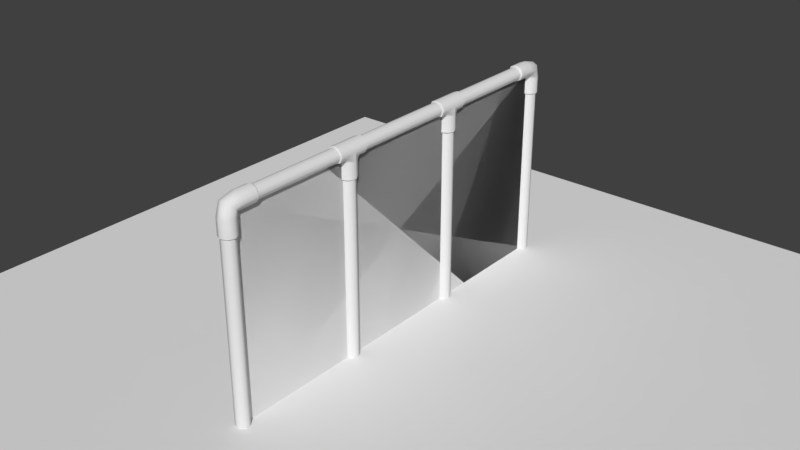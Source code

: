 # Source: Wire_Fence.blend  (saved by Blender 2.78.0; exported with 4.5.12 LTS)
import bpy
from mathutils import Matrix  # noqa: F401  (used for matrix-valued properties, if any)

bpy.ops.wm.read_factory_settings(use_empty=True)
scene = bpy.context.scene
scene.name = 'Scene'

# ---- collections
col_collection_1 = bpy.data.collections.new('Collection 1'); scene.collection.children.link(col_collection_1)

# ---- materials (node trees are filled in below, after node groups)
mat_fence_wire = bpy.data.materials.new('fence_wire')
mat_fence_wire.alpha_threshold = 0.0
mat_fence_wire.use_transparent_shadow = False
mat_fence_wire.roughness = 0.5
mat_wirefence = bpy.data.materials.new('wirefence')
mat_wirefence.alpha_threshold = 0.0
mat_wirefence.use_transparent_shadow = False
mat_wirefence.roughness = 0.5

# ---- material node trees

# ---- world
world_world = bpy.data.worlds.new('World'); scene.world = world_world
world_world.color = (0.05088, 0.05088, 0.05088)
world_world.use_sun_shadow = False
world_world.sun_shadow_jitter_overblur = 0.0
world_world.cycles.sampling_method = 'MANUAL'

# ---- meshes
me_cylinder_014 = bpy.data.meshes.new('Cylinder.014')
me_cylinder_014.from_pydata([(5.86e-07, 4.875, -12.85), (3.729e-07, 2.384e-07, -12.85), (2.664e-07, 4.875, 1.907e-06), (5.328e-08, 2.384e-07, 0.0), (4.795e-07, 0.0, -12.85), (2.664e-07, 4.875, -12.85), (3.729e-07, -4.768e-07, 4.768e-07), (1.598e-07, 4.875, 3.338e-06)], [], [(0, 1, 3, 2), (4, 5, 7, 6)])
me_cylinder_014.polygons.foreach_set('use_smooth', [True] * 2)
_uv = me_cylinder_014.uv_layers.new(name='UVMap')
_uv.uv.foreach_set('vector', [0.01087, 0.6782, 0.01087, 0.01087, 0.6782, 0.01087, 0.6782, 0.6782, 0.01087, 0.6782, 0.01087, 0.01087, 0.6782, 0.01087, 0.6782, 0.6782])
me_cylinder_014.materials.append(mat_fence_wire)
me_cylinder_014.use_remesh_preserve_volume = False
me_cylinder_014.use_remesh_preserve_attributes = False
me_cylinder_014.use_mirror_vertex_groups = False
me_cylinder_014.update()
me_plane_001 = bpy.data.meshes.new('Plane.001')
me_plane_001.from_pydata([(-3.0, -3.0, 0.0), (3.0, -3.0, 0.0), (-3.0, 3.0, 0.0), (3.0, 3.0, 0.0)], [], [(0, 1, 3, 2)])
_uv = me_plane_001.uv_layers.new(name='UVMap')
_uv.uv.foreach_set('vector', [1.0, 0.0, 1.0, 1.0, 0.0, 1.0, 0.0, 0.0])
me_plane_001.use_remesh_preserve_volume = False
me_plane_001.use_remesh_preserve_attributes = False
me_plane_001.use_mirror_vertex_groups = False
me_plane_001.update()
me_cylinder_011 = bpy.data.meshes.new('Cylinder.011')
me_cylinder_011.from_pydata([(1.174e-07, 1.438, 0.4897), (1.171e-07, 1.439, 0.5218), (1.497e-07, 1.812, 0.5218), (1.498e-07, 1.812, 0.4897), (-0.07005, 1.439, 0.3688), (-0.06575, 1.438, 0.3462), (-0.06575, 1.812, 0.3462), (-0.07005, 1.812, 0.3688), (-0.09907, 1.439, -0.0003427), (-0.09299, 1.438, -0.0003427), (-0.09299, 1.812, -0.0003421), (-0.09907, 1.812, -0.0003421), (-0.06575, 1.438, -0.3469), (-0.07005, 1.439, -0.3695), (-0.06575, 1.812, -0.3469), (-0.07005, 1.812, -0.3695), (1.415e-07, 1.438, -0.4904), (1.431e-07, 1.439, -0.5225), (1.739e-07, 1.812, -0.4904), (1.757e-07, 1.812, -0.5225), (0.06575, 1.438, -0.3469), (0.07005, 1.439, -0.3695), (0.06575, 1.812, -0.3469), (0.07005, 1.812, -0.3695), (0.09907, 1.439, -0.0003426), (0.09299, 1.438, -0.0003426), (0.09299, 1.812, -0.000342), (0.09907, 1.812, -0.000342), (0.07005, 1.439, 0.3688), (0.06575, 1.438, 0.3462), (0.06575, 1.812, 0.3462), (0.07005, 1.812, 0.3688), (1.603e-07, 1.528, -1.606), (1.596e-07, 1.526, -1.577), (-0.06448, 1.555, -1.606), (-0.07005, 1.555, -1.577), (-0.09344, 1.625, -1.606), (-0.09907, 1.625, -1.577), (-0.06448, 1.695, -1.606), (-0.07005, 1.695, -1.577), (1.841e-07, 1.722, -1.606), (1.855e-07, 1.724, -1.577), (0.06448, 1.695, -1.606), (0.07005, 1.695, -1.577), (0.09344, 1.625, -1.606), (0.09907, 1.625, -1.577), (0.06448, 1.555, -1.606), (0.07005, 1.555, -1.577), (1.431e-07, 1.526, -0.5864), (-0.07005, 1.555, -0.5864), (-0.09907, 1.625, -0.5864), (-0.07005, 1.695, -0.5864), (1.691e-07, 1.724, -0.5864), (0.07005, 1.695, -0.5864), (0.09907, 1.625, -0.5864), (0.07005, 1.555, -0.5864), (-0.09907, 1.625, -0.0003424), (-0.07005, 1.717, -0.3695), (-0.07005, 1.533, -0.3695), (1.674e-07, 1.717, -0.5225), (1.514e-07, 1.533, -0.5225), (0.07005, 1.717, -0.3695), (0.07005, 1.533, -0.3695), (0.09907, 1.625, -0.0003423), (1.171e-07, 1.439, 0.5218), (1.497e-07, 1.812, 0.5218), (-0.07005, 1.439, 0.3688), (-0.07005, 1.812, 0.3688), (-0.09907, 1.439, -0.0003425), (-0.09907, 1.812, -0.0003424), (-0.07005, 1.439, -0.3695), (-0.07005, 1.812, -0.3695), (1.431e-07, 1.439, -0.5225), (1.757e-07, 1.812, -0.5225), (0.07005, 1.439, -0.3695), (0.07005, 1.812, -0.3695), (0.09907, 1.439, -0.0003424), (0.09907, 1.812, -0.0003423), (0.07005, 1.439, 0.3688), (0.07005, 1.812, 0.3688), (1.596e-07, 1.526, -1.577), (-0.07005, 1.555, -1.577), (-0.09907, 1.625, -1.577), (-0.07005, 1.695, -1.577), (1.855e-07, 1.724, -1.577), (0.07005, 1.695, -1.577), (0.09907, 1.625, -1.577), (0.07005, 1.555, -1.577), (9.313e-10, 0.09089, -1.657), (1.11e-16, 0.1, -1.649), (8.009e-08, 0.3243, -0.4967), (8.044e-08, 0.3159, -0.5169), (0.06427, 0.06427, -1.657), (0.07071, 0.07071, -1.649), (0.06244, 0.3243, -0.3604), (0.07071, 0.3159, -0.3625), (0.09089, -3.725e-09, -1.657), (0.1, -4.371e-09, -1.649), (0.09156, 0.3243, 0.01014), (0.1, 0.3159, 0.01014), (0.06427, -0.06427, -1.657), (0.07071, -0.07071, -1.649), (0.06244, 0.3243, 0.3806), (0.07071, 0.3159, 0.3828), (-6.752e-09, -0.09089, -1.657), (-8.742e-09, -0.1, -1.649), (7.497e-08, 0.3243, 0.5169), (7.17e-08, 0.3159, 0.5371), (-0.06427, -0.06427, -1.657), (-0.07071, -0.07071, -1.649), (-0.06244, 0.3243, 0.3806), (-0.07071, 0.3159, 0.3828), (-0.09089, 9.313e-10, -1.657), (-0.1, 1.192e-09, -1.649), (-0.09156, 0.3243, 0.01014), (-0.1, 0.3159, 0.01014), (-0.06427, 0.06427, -1.657), (-0.07071, 0.07071, -1.649), (-0.06244, 0.3243, -0.3604), (-0.07071, 0.3159, -0.3625), (1.11e-16, 0.1, -0.6503), (6.228e-09, 0.09459, -0.4777), (8.044e-08, 0.1333, -0.5169), (0.07071, 0.1333, -0.3625), (0.07071, 0.07388, -0.3685), (0.07071, 0.07071, -0.6503), (0.1, 0.1333, 0.01013), (0.1, 0.02388, -0.105), (0.1, -4.371e-09, -0.6503), (0.07071, 0.1333, 0.3828), (0.07071, -0.02612, 0.1585), (0.07071, -0.07071, -0.6503), (7.17e-08, 0.1333, 0.5371), (-2.514e-09, -0.04683, 0.2676), (-8.742e-09, -0.1, -0.6503), (-0.07071, 0.1333, 0.3828), (-0.07071, -0.02612, 0.1585), (-0.07071, -0.07071, -0.6503), (-0.1, 0.1333, 0.01013), (-0.1, 0.02388, -0.105), (-0.1, 1.192e-09, -0.6503), (-0.07071, 0.1333, -0.3625), (-0.07071, 0.07388, -0.3685), (-0.07071, 0.07071, -0.6503), (1.11e-16, 0.1, -1.649), (8.044e-08, 0.3159, -0.5169), (0.07071, 0.07071, -1.649), (0.07071, 0.3159, -0.3625), (0.1, -4.371e-09, -1.649), (0.1, 0.3159, 0.01013), (0.07071, -0.07071, -1.649), (0.07071, 0.3159, 0.3828), (-8.742e-09, -0.1, -1.649), (7.17e-08, 0.3159, 0.5371), (-0.07071, -0.07071, -1.649), (-0.07071, 0.3159, 0.3828), (-0.1, 1.192e-09, -1.649), (-0.1, 0.3159, 0.01013), (-0.07071, 0.07071, -1.649), (-0.07071, 0.3159, -0.3625), (2.594e-07, 3.063, 0.4897), (2.592e-07, 3.064, 0.5218), (2.918e-07, 3.437, 0.5218), (2.919e-07, 3.437, 0.4897), (-0.07005, 3.064, 0.3688), (-0.06575, 3.063, 0.3462), (-0.06575, 3.437, 0.3462), (-0.07005, 3.437, 0.3688), (-0.09907, 3.064, -0.0003427), (-0.09299, 3.063, -0.0003427), (-0.09299, 3.437, -0.0003421), (-0.09907, 3.437, -0.0003421), (-0.06575, 3.063, -0.3469), (-0.07005, 3.064, -0.3695), (-0.06575, 3.437, -0.3469), (-0.07005, 3.437, -0.3695), (2.835e-07, 3.063, -0.4904), (2.852e-07, 3.064, -0.5225), (3.16e-07, 3.437, -0.4904), (3.178e-07, 3.437, -0.5225), (0.06575, 3.063, -0.3469), (0.07005, 3.064, -0.3695), (0.06575, 3.437, -0.3469), (0.07005, 3.437, -0.3695), (0.09907, 3.064, -0.0003426), (0.09299, 3.063, -0.0003426), (0.09299, 3.437, -0.000342), (0.09907, 3.437, -0.000342), (0.07005, 3.064, 0.3688), (0.06575, 3.063, 0.3462), (0.06575, 3.437, 0.3462), (0.07005, 3.437, 0.3688), (3.023e-07, 3.153, -1.606), (3.016e-07, 3.151, -1.577), (-0.06448, 3.18, -1.606), (-0.07005, 3.18, -1.577), (-0.09344, 3.25, -1.606), (-0.09907, 3.25, -1.577), (-0.06448, 3.32, -1.606), (-0.07005, 3.32, -1.577), (3.262e-07, 3.347, -1.606), (3.276e-07, 3.349, -1.577), (0.06448, 3.32, -1.606), (0.07005, 3.32, -1.577), (0.09344, 3.25, -1.606), (0.09907, 3.25, -1.577), (0.06448, 3.18, -1.606), (0.07005, 3.18, -1.577), (2.852e-07, 3.151, -0.5864), (-0.07005, 3.18, -0.5864), (-0.09907, 3.25, -0.5864), (-0.07005, 3.32, -0.5864), (3.112e-07, 3.349, -0.5864), (0.07005, 3.32, -0.5864), (0.09907, 3.25, -0.5864), (0.07005, 3.18, -0.5864), (-0.09907, 3.25, -0.0003424), (-0.07005, 3.342, -0.3695), (-0.07005, 3.159, -0.3695), (3.095e-07, 3.342, -0.5225), (2.935e-07, 3.159, -0.5225), (0.07005, 3.342, -0.3695), (0.07005, 3.159, -0.3695), (0.09907, 3.25, -0.0003423), (2.592e-07, 3.064, 0.5218), (2.918e-07, 3.437, 0.5218), (-0.07005, 3.064, 0.3688), (-0.07005, 3.437, 0.3688), (-0.09907, 3.064, -0.0003425), (-0.09907, 3.437, -0.0003424), (-0.07005, 3.064, -0.3695), (-0.07005, 3.437, -0.3695), (2.852e-07, 3.064, -0.5225), (3.178e-07, 3.437, -0.5225), (0.07005, 3.064, -0.3695), (0.07005, 3.437, -0.3695), (0.09907, 3.064, -0.0003424), (0.09907, 3.437, -0.0003423), (0.07005, 3.064, 0.3688), (0.07005, 3.437, 0.3688), (3.016e-07, 3.151, -1.577), (-0.07005, 3.18, -1.577), (-0.09907, 3.25, -1.577), (-0.07005, 3.32, -1.577), (3.276e-07, 3.349, -1.577), (0.07005, 3.32, -1.577), (0.09907, 3.25, -1.577), (0.07005, 3.18, -1.577), (4.448e-07, 4.784, -1.657), (4.448e-07, 4.775, -1.649), (3.26e-07, 4.551, -0.4967), (3.267e-07, 4.559, -0.5169), (-0.06427, 4.811, -1.657), (-0.07071, 4.804, -1.649), (-0.06244, 4.551, -0.3604), (-0.07071, 4.559, -0.3625), (-0.09089, 4.875, -1.657), (-0.1, 4.875, -1.649), (-0.09156, 4.551, 0.01014), (-0.1, 4.559, 0.01014), (-0.06427, 4.939, -1.657), (-0.07071, 4.946, -1.649), (-0.06244, 4.551, 0.3806), (-0.07071, 4.559, 0.3828), (4.684e-07, 4.966, -1.657), (4.71e-07, 4.975, -1.649), (3.143e-07, 4.551, 0.5169), (3.18e-07, 4.559, 0.5372), (0.06427, 4.939, -1.657), (0.07071, 4.946, -1.649), (0.06244, 4.551, 0.3806), (0.07071, 4.559, 0.3828), (0.09089, 4.875, -1.657), (0.1, 4.875, -1.649), (0.09156, 4.551, 0.01014), (0.1, 4.559, 0.01014), (0.06427, 4.811, -1.657), (0.07071, 4.804, -1.649), (0.06244, 4.551, -0.3604), (0.07071, 4.559, -0.3625), (4.282e-07, 4.775, -0.6503), (4.196e-07, 4.781, -0.4777), (3.427e-07, 4.742, -0.5169), (-0.07071, 4.742, -0.3625), (-0.07071, 4.801, -0.3685), (-0.07071, 4.804, -0.6503), (-0.1, 4.742, 0.01014), (-0.1, 4.851, -0.105), (-0.1, 4.875, -0.6503), (-0.07071, 4.742, 0.3828), (-0.07071, 4.901, 0.1585), (-0.07071, 4.946, -0.6503), (3.339e-07, 4.742, 0.5372), (4.284e-07, 4.922, 0.2676), (4.545e-07, 4.975, -0.6503), (0.07071, 4.742, 0.3828), (0.07071, 4.901, 0.1585), (0.07071, 4.946, -0.6503), (0.1, 4.742, 0.01014), (0.1, 4.851, -0.105), (0.1, 4.875, -0.6503), (0.07071, 4.742, -0.3625), (0.07071, 4.801, -0.3685), (0.07071, 4.804, -0.6503), (4.448e-07, 4.775, -1.649), (3.267e-07, 4.559, -0.5169), (-0.07071, 4.804, -1.649), (-0.07071, 4.559, -0.3625), (-0.1, 4.875, -1.649), (-0.1, 4.559, 0.01014), (-0.07071, 4.946, -1.649), (-0.07071, 4.559, 0.3828), (4.71e-07, 4.975, -1.649), (3.18e-07, 4.559, 0.5372), (0.07071, 4.946, -1.649), (0.07071, 4.559, 0.3828), (0.1, 4.875, -1.649), (0.1, 4.559, 0.01014), (0.07071, 4.804, -1.649), (0.07071, 4.559, -0.3625), (7.98e-09, 0.1725, 0.4282), (4.065e-07, 4.731, 0.4282), (-0.05745, 0.1725, 0.3028), (-0.05745, 4.731, 0.3028), (-0.08125, 0.1725, 4.768e-07), (-0.08125, 4.731, 1.907e-06), (-0.05745, 0.1725, -0.3028), (-0.05745, 4.731, -0.3028), (2.929e-08, 0.1725, -0.4282), (4.278e-07, 4.731, -0.4282), (0.05745, 0.1725, -0.3028), (0.05746, 4.731, -0.3028), (0.08125, 0.1725, 4.768e-07), (0.08125, 4.731, 1.907e-06), (0.05745, 0.1725, 0.3028), (0.05746, 4.731, 0.3028), (6.322e-07, 4.794, -12.85), (4.316e-07, 4.794, -0.7507), (-0.05745, 4.818, -12.85), (-0.05745, 4.818, -0.7507), (-0.08125, 4.875, -12.85), (-0.08125, 4.875, -0.7507), (-0.05745, 4.933, -12.85), (-0.05745, 4.933, -0.7507), (6.535e-07, 4.956, -12.85), (4.529e-07, 4.956, -0.7507), (0.05746, 4.933, -12.85), (0.05746, 4.933, -0.7507), (0.08125, 4.875, -12.85), (0.08125, 4.875, -0.7507), (0.05746, 4.818, -12.85), (0.05746, 4.818, -0.7507), (4.901e-07, 3.169, -12.85), (2.77e-07, 3.169, 1.431e-06), (-0.05745, 3.193, -12.85), (-0.05745, 3.193, 1.431e-06), (-0.08125, 3.25, -12.85), (-0.08125, 3.25, 1.431e-06), (-0.05745, 3.308, -12.85), (-0.05745, 3.308, 1.431e-06), (5.114e-07, 3.331, -12.85), (2.983e-07, 3.331, 1.431e-06), (0.05746, 3.308, -12.85), (0.05746, 3.308, 1.431e-06), (0.08125, 3.25, -12.85), (0.08125, 3.25, 1.431e-06), (0.05746, 3.193, -12.85), (0.05746, 3.193, 1.431e-06), (3.481e-07, 1.544, -12.85), (1.35e-07, 1.544, 9.537e-07), (-0.05745, 1.568, -12.85), (-0.05745, 1.568, 4.768e-07), (-0.08125, 1.625, -12.85), (-0.08125, 1.625, 9.537e-07), (-0.05745, 1.683, -12.85), (-0.05745, 1.683, 9.537e-07), (3.694e-07, 1.706, -12.85), (1.563e-07, 1.706, 9.537e-07), (0.05746, 1.683, -12.85), (0.05745, 1.683, 9.537e-07), (0.08125, 1.625, -12.85), (0.08125, 1.625, 9.537e-07), (0.05746, 1.568, -12.85), (0.05745, 1.568, 9.537e-07), (2.06e-07, -0.08125, -12.85), (3.873e-09, -0.08125, -0.6617), (-0.05745, -0.05745, -12.85), (-0.05745, -0.05745, -0.6617), (-0.08125, 3.385e-07, -12.85), (-0.08125, 1.689e-07, -0.6617), (-0.05745, 0.05746, -12.85), (-0.05745, 0.05745, -0.6617), (2.273e-07, 0.08125, -12.85), (2.518e-08, 0.08125, -0.6617), (0.05746, 0.05746, -12.85), (0.05745, 0.05745, -0.6617), (0.08125, 3.198e-07, -12.85), (0.08125, 1.501e-07, -0.6617), (0.05745, -0.05745, -12.85), (0.05745, -0.05745, -0.6617)], [], [(34, 36, 38, 40, 42, 44, 46, 32), (3, 30, 26, 22, 18, 14, 10, 6), (5, 0, 1, 4), (3, 6, 7, 2), (9, 5, 4, 8), (6, 10, 11, 7), (12, 9, 8, 13), (10, 14, 15, 11), (16, 12, 13, 17), (14, 18, 19, 15), (20, 16, 17, 21), (18, 22, 23, 19), (25, 20, 21, 24), (22, 26, 27, 23), (29, 25, 24, 28), (26, 30, 31, 27), (0, 29, 28, 1), (30, 3, 2, 31), (34, 32, 33, 35), (36, 34, 35, 37), (38, 36, 37, 39), (40, 38, 39, 41), (42, 40, 41, 43), (44, 42, 43, 45), (46, 44, 45, 47), (32, 46, 47, 33), (5, 9, 12, 16, 20, 25, 29, 0), (68, 56, 58, 70), (55, 62, 60, 48), (70, 58, 60, 72), (72, 60, 62, 74), (74, 62, 63, 76), (79, 78, 76, 63, 77), (87, 55, 48, 80), (82, 50, 51, 83), (83, 51, 52, 84), (84, 52, 53, 85), (85, 53, 54, 86), (86, 54, 55, 87), (81, 49, 50, 82), (64, 65, 67, 66), (54, 63, 62, 55), (61, 75, 77, 63), (50, 56, 57, 51), (59, 73, 75, 61), (49, 58, 56, 50), (57, 71, 73, 59), (51, 57, 59, 52), (56, 69, 71, 57), (53, 61, 63, 54), (52, 59, 61, 53), (48, 60, 58, 49), (78, 79, 65, 64), (66, 67, 69, 56, 68), (80, 48, 49, 81), (90, 118, 114, 110, 106, 102, 98, 94), (92, 88, 89, 93), (90, 94, 95, 91), (96, 92, 93, 97), (94, 98, 99, 95), (100, 96, 97, 101), (98, 102, 103, 99), (104, 100, 101, 105), (102, 106, 107, 103), (108, 104, 105, 109), (106, 110, 111, 107), (112, 108, 109, 113), (110, 114, 115, 111), (116, 112, 113, 117), (114, 118, 119, 115), (88, 116, 117, 89), (118, 90, 91, 119), (92, 96, 100, 104, 108, 112, 116, 88), (148, 128, 131, 150), (150, 131, 134, 152), (152, 134, 137, 154), (154, 137, 140, 156), (156, 140, 143, 158), (122, 145, 147, 123), (144, 120, 125, 146), (143, 142, 121, 120), (142, 141, 122, 121), (138, 157, 159, 141), (140, 139, 142, 143), (139, 138, 141, 142), (135, 155, 157, 138), (137, 136, 139, 140), (136, 135, 138, 139), (132, 153, 155, 135), (134, 133, 136, 137), (133, 132, 135, 136), (129, 151, 153, 132), (131, 130, 133, 134), (130, 129, 132, 133), (126, 149, 151, 129), (128, 127, 130, 131), (127, 126, 129, 130), (123, 147, 149, 126), (125, 124, 127, 128), (124, 123, 126, 127), (141, 159, 145, 122), (120, 121, 124, 125), (121, 122, 123, 124), (146, 125, 128, 148), (158, 143, 120, 144), (194, 196, 198, 200, 202, 204, 206, 192), (163, 190, 186, 182, 178, 174, 170, 166), (165, 160, 161, 164), (163, 166, 167, 162), (169, 165, 164, 168), (166, 170, 171, 167), (172, 169, 168, 173), (170, 174, 175, 171), (176, 172, 173, 177), (174, 178, 179, 175), (180, 176, 177, 181), (178, 182, 183, 179), (185, 180, 181, 184), (182, 186, 187, 183), (189, 185, 184, 188), (186, 190, 191, 187), (160, 189, 188, 161), (190, 163, 162, 191), (194, 192, 193, 195), (196, 194, 195, 197), (198, 196, 197, 199), (200, 198, 199, 201), (202, 200, 201, 203), (204, 202, 203, 205), (206, 204, 205, 207), (192, 206, 207, 193), (165, 169, 172, 176, 180, 185, 189, 160), (228, 216, 218, 230), (215, 222, 220, 208), (230, 218, 220, 232), (232, 220, 222, 234), (234, 222, 223, 236), (239, 238, 236, 223, 237), (247, 215, 208, 240), (242, 210, 211, 243), (243, 211, 212, 244), (244, 212, 213, 245), (245, 213, 214, 246), (246, 214, 215, 247), (241, 209, 210, 242), (224, 225, 227, 226), (214, 223, 222, 215), (221, 235, 237, 223), (210, 216, 217, 211), (219, 233, 235, 221), (209, 218, 216, 210), (217, 231, 233, 219), (211, 217, 219, 212), (216, 229, 231, 217), (213, 221, 223, 214), (212, 219, 221, 213), (208, 220, 218, 209), (238, 239, 225, 224), (226, 227, 229, 216, 228), (240, 208, 209, 241), (250, 278, 274, 270, 266, 262, 258, 254), (252, 248, 249, 253), (250, 254, 255, 251), (256, 252, 253, 257), (254, 258, 259, 255), (260, 256, 257, 261), (258, 262, 263, 259), (264, 260, 261, 265), (262, 266, 267, 263), (268, 264, 265, 269), (266, 270, 271, 267), (272, 268, 269, 273), (270, 274, 275, 271), (276, 272, 273, 277), (274, 278, 279, 275), (248, 276, 277, 249), (278, 250, 251, 279), (252, 256, 260, 264, 268, 272, 276, 248), (308, 288, 291, 310), (310, 291, 294, 312), (312, 294, 297, 314), (314, 297, 300, 316), (316, 300, 303, 318), (282, 305, 307, 283), (304, 280, 285, 306), (303, 302, 281, 280), (302, 301, 282, 281), (298, 317, 319, 301), (300, 299, 302, 303), (299, 298, 301, 302), (295, 315, 317, 298), (297, 296, 299, 300), (296, 295, 298, 299), (292, 313, 315, 295), (294, 293, 296, 297), (293, 292, 295, 296), (289, 311, 313, 292), (291, 290, 293, 294), (290, 289, 292, 293), (286, 309, 311, 289), (288, 287, 290, 291), (287, 286, 289, 290), (283, 307, 309, 286), (285, 284, 287, 288), (284, 283, 286, 287), (301, 319, 305, 282), (280, 281, 284, 285), (281, 282, 283, 284), (306, 285, 288, 308), (318, 303, 280, 304), (320, 321, 323, 322), (322, 323, 325, 324), (324, 325, 327, 326), (326, 327, 329, 328), (328, 329, 331, 330), (330, 331, 333, 332), (332, 333, 335, 334), (334, 335, 321, 320), (336, 337, 339, 338), (338, 339, 341, 340), (340, 341, 343, 342), (342, 343, 345, 344), (344, 345, 347, 346), (346, 347, 349, 348), (348, 349, 351, 350), (350, 351, 337, 336), (352, 353, 355, 354), (354, 355, 357, 356), (356, 357, 359, 358), (358, 359, 361, 360), (360, 361, 363, 362), (362, 363, 365, 364), (364, 365, 367, 366), (366, 367, 353, 352), (368, 369, 371, 370), (370, 371, 373, 372), (372, 373, 375, 374), (374, 375, 377, 376), (376, 377, 379, 378), (378, 379, 381, 380), (380, 381, 383, 382), (382, 383, 369, 368), (384, 385, 387, 386), (386, 387, 389, 388), (388, 389, 391, 390), (390, 391, 393, 392), (392, 393, 395, 394), (394, 395, 397, 396), (396, 397, 399, 398), (398, 399, 385, 384)])
me_cylinder_011.polygons.foreach_set('use_smooth', [True] * 250)
_uv = me_cylinder_011.uv_layers.new(name='UVMap')
_uv.uv.foreach_set('vector', [0.5329, 0.7612, 0.5404, 0.7612, 0.5457, 0.7559, 0.5457, 0.749, 0.5408, 0.7442, 0.5334, 0.7442, 0.5281, 0.7494, 0.5281, 0.7563, 0.5141, 0.7385, 0.5016, 0.7384, 0.4928, 0.7292, 0.4927, 0.7166, 0.5015, 0.7077, 0.5141, 0.7079, 0.5229, 0.717, 0.5229, 0.7296, 0.7015, 0.7256, 0.6927, 0.7345, 0.6912, 0.734, 0.7009, 0.7242, 0.5141, 0.7385, 0.5229, 0.7296, 0.5244, 0.7302, 0.5147, 0.74, 0.714, 0.7257, 0.7015, 0.7256, 0.7009, 0.7242, 0.7146, 0.7242, 0.5229, 0.7296, 0.5229, 0.717, 0.5244, 0.7164, 0.5244, 0.7302, 0.7227, 0.7348, 0.714, 0.7257, 0.7146, 0.7242, 0.7242, 0.7342, 0.5229, 0.717, 0.5141, 0.7079, 0.5147, 0.7065, 0.5244, 0.7164, 0.7227, 0.7475, 0.7227, 0.7348, 0.7242, 0.7342, 0.7242, 0.748, 0.5141, 0.7079, 0.5015, 0.7077, 0.5009, 0.7063, 0.5147, 0.7065, 0.7139, 0.7564, 0.7227, 0.7475, 0.7242, 0.748, 0.7145, 0.7578, 0.5015, 0.7077, 0.4927, 0.7166, 0.4913, 0.716, 0.5009, 0.7063, 0.7014, 0.7563, 0.7139, 0.7564, 0.7145, 0.7578, 0.7008, 0.7577, 0.4927, 0.7166, 0.4928, 0.7292, 0.4914, 0.7299, 0.4913, 0.716, 0.6927, 0.7472, 0.7014, 0.7563, 0.7008, 0.7577, 0.6912, 0.7478, 0.4928, 0.7292, 0.5016, 0.7384, 0.501, 0.7398, 0.4914, 0.7299, 0.6927, 0.7345, 0.6927, 0.7472, 0.6912, 0.7478, 0.6912, 0.734, 0.5016, 0.7384, 0.5141, 0.7385, 0.5147, 0.74, 0.501, 0.7398, 0.5329, 0.7612, 0.5281, 0.7563, 0.5279, 0.7563, 0.5332, 0.7616, 0.5404, 0.7612, 0.5329, 0.7612, 0.5332, 0.7616, 0.5407, 0.7616, 0.5457, 0.7559, 0.5404, 0.7612, 0.5407, 0.7616, 0.546, 0.7563, 0.5457, 0.749, 0.5457, 0.7559, 0.546, 0.7563, 0.546, 0.7488, 0.5408, 0.7442, 0.5457, 0.749, 0.546, 0.7488, 0.5407, 0.7435, 0.5334, 0.7442, 0.5408, 0.7442, 0.5407, 0.7435, 0.5332, 0.7435, 0.5281, 0.7494, 0.5334, 0.7442, 0.5332, 0.7435, 0.5279, 0.7488, 0.5281, 0.7563, 0.5281, 0.7494, 0.5279, 0.7488, 0.5279, 0.7563, 0.7015, 0.7256, 0.714, 0.7257, 0.7227, 0.7348, 0.7227, 0.7475, 0.7139, 0.7564, 0.7014, 0.7563, 0.6927, 0.7472, 0.6927, 0.7345, 0.2516, 0.6934, 0.2515, 0.7313, 0.2386, 0.7121, 0.2423, 0.6934, 0.04658, 0.745, 0.05164, 0.7502, 0.04071, 0.7517, 0.03537, 0.7512, 0.2423, 0.6934, 0.2386, 0.7121, 0.2272, 0.7105, 0.233, 0.6933, 0.04419, 0.7691, 0.04071, 0.7517, 0.05164, 0.7502, 0.05528, 0.769, 0.05528, 0.769, 0.05164, 0.7502, 0.06443, 0.7313, 0.06458, 0.769, 0.07675, 0.6934, 0.07675, 0.769, 0.06458, 0.769, 0.06443, 0.7313, 0.0645, 0.6934, 0.01657, 0.7443, 0.04658, 0.745, 0.03537, 0.7512, 0.007962, 0.75, 0.2066, 0.7313, 0.2347, 0.7313, 0.2336, 0.745, 0.2036, 0.7443, 0.2036, 0.7443, 0.2336, 0.745, 0.2224, 0.7512, 0.195, 0.75, 0.004828, 0.7124, 0.03451, 0.7111, 0.04636, 0.7175, 0.01549, 0.7184, 0.01549, 0.7184, 0.04636, 0.7175, 0.04763, 0.7313, 0.01953, 0.7313, 0.01953, 0.7313, 0.04763, 0.7313, 0.04658, 0.745, 0.01657, 0.7443, 0.2026, 0.7184, 0.2334, 0.7175, 0.2347, 0.7313, 0.2066, 0.7313, 0.2761, 0.6934, 0.2761, 0.769, 0.2638, 0.769, 0.2638, 0.6934, 0.04763, 0.7313, 0.06443, 0.7313, 0.05164, 0.7502, 0.04658, 0.745, 0.05154, 0.7121, 0.05523, 0.6934, 0.0645, 0.6934, 0.06443, 0.7313, 0.2347, 0.7313, 0.2515, 0.7313, 0.2387, 0.7502, 0.2336, 0.745, 0.04015, 0.7105, 0.04599, 0.6933, 0.05523, 0.6934, 0.05154, 0.7121, 0.2334, 0.7175, 0.2386, 0.7121, 0.2515, 0.7313, 0.2347, 0.7313, 0.2387, 0.7502, 0.2423, 0.769, 0.2312, 0.7691, 0.2278, 0.7517, 0.2336, 0.745, 0.2387, 0.7502, 0.2278, 0.7517, 0.2224, 0.7512, 0.2515, 0.7313, 0.2516, 0.769, 0.2423, 0.769, 0.2387, 0.7502, 0.04636, 0.7175, 0.05154, 0.7121, 0.06443, 0.7313, 0.04763, 0.7313, 0.03451, 0.7111, 0.04015, 0.7105, 0.05154, 0.7121, 0.04636, 0.7175, 0.2216, 0.7111, 0.2272, 0.7105, 0.2386, 0.7121, 0.2334, 0.7175, 0.07675, 0.769, 0.07675, 0.6934, 0.08903, 0.6934, 0.08903, 0.769, 0.2638, 0.6934, 0.2638, 0.769, 0.2516, 0.769, 0.2515, 0.7313, 0.2516, 0.6934, 0.1919, 0.7124, 0.2216, 0.7111, 0.2334, 0.7175, 0.2026, 0.7184, 0.4392, 0.7399, 0.4481, 0.731, 0.4481, 0.717, 0.4381, 0.707, 0.4256, 0.707, 0.4167, 0.7159, 0.4167, 0.7299, 0.4267, 0.7399, 0.4879, 0.7484, 0.4841, 0.7444, 0.4845, 0.7435, 0.4889, 0.748, 0.4392, 0.7399, 0.4267, 0.7399, 0.4252, 0.7407, 0.4395, 0.7407, 0.4879, 0.7539, 0.4879, 0.7484, 0.4889, 0.748, 0.4889, 0.7543, 0.4267, 0.7399, 0.4167, 0.7299, 0.4151, 0.7306, 0.4252, 0.7407, 0.4841, 0.7578, 0.4879, 0.7539, 0.4889, 0.7543, 0.4845, 0.7587, 0.4167, 0.7299, 0.4167, 0.7159, 0.4151, 0.7164, 0.4151, 0.7306, 0.4786, 0.7577, 0.4841, 0.7578, 0.4845, 0.7587, 0.4782, 0.7587, 0.4167, 0.7159, 0.4256, 0.707, 0.4252, 0.7063, 0.4151, 0.7164, 0.4748, 0.7538, 0.4786, 0.7577, 0.4782, 0.7587, 0.4739, 0.7542, 0.4256, 0.707, 0.4381, 0.707, 0.4395, 0.7063, 0.4252, 0.7063, 0.4748, 0.7482, 0.4748, 0.7538, 0.4739, 0.7542, 0.4739, 0.7479, 0.4381, 0.707, 0.4481, 0.717, 0.4495, 0.7164, 0.4395, 0.7063, 0.4787, 0.7444, 0.4748, 0.7482, 0.4739, 0.7479, 0.4783, 0.7434, 0.4481, 0.717, 0.4481, 0.731, 0.4495, 0.7306, 0.4495, 0.7164, 0.4841, 0.7444, 0.4787, 0.7444, 0.4783, 0.7434, 0.4845, 0.7435, 0.4481, 0.731, 0.4392, 0.7399, 0.4395, 0.7407, 0.4495, 0.7306, 0.4879, 0.7484, 0.4879, 0.7539, 0.4841, 0.7578, 0.4786, 0.7577, 0.4748, 0.7538, 0.4748, 0.7482, 0.4787, 0.7444, 0.4841, 0.7444, 0.7065, 0.7161, 0.7065, 0.6886, 0.7203, 0.6886, 0.7203, 0.7161, 0.4805, 0.703, 0.4551, 0.703, 0.4551, 0.6902, 0.4805, 0.6902, 0.599, 0.7954, 0.599, 0.7701, 0.6118, 0.7701, 0.6118, 0.7954, 0.6903, 0.7161, 0.6903, 0.6886, 0.7041, 0.6886, 0.7041, 0.7161, 0.6291, 0.7946, 0.6291, 0.7694, 0.6418, 0.7694, 0.6418, 0.7946, 0.5647, 0.7282, 0.5647, 0.7086, 0.575, 0.7086, 0.575, 0.7282, 0.5647, 0.7894, 0.5647, 0.7691, 0.575, 0.7691, 0.575, 0.7894, 0.577, 0.7691, 0.577, 0.7486, 0.5872, 0.7486, 0.5872, 0.7691, 0.577, 0.7486, 0.577, 0.7282, 0.5872, 0.7282, 0.5872, 0.7486, 0.6291, 0.7187, 0.6291, 0.6945, 0.6418, 0.6945, 0.6418, 0.7187, 0.6291, 0.7694, 0.6291, 0.7441, 0.6418, 0.7441, 0.6418, 0.7694, 0.6291, 0.7441, 0.6291, 0.7187, 0.6418, 0.7187, 0.6418, 0.7441, 0.6903, 0.6332, 0.6903, 0.6068, 0.7041, 0.6068, 0.7041, 0.6332, 0.6903, 0.6886, 0.6903, 0.6609, 0.7041, 0.6609, 0.7041, 0.6886, 0.6903, 0.6609, 0.6903, 0.6332, 0.7041, 0.6332, 0.7041, 0.6609, 0.599, 0.719, 0.599, 0.6945, 0.6118, 0.6945, 0.6118, 0.719, 0.599, 0.7701, 0.599, 0.7445, 0.6118, 0.7445, 0.6118, 0.7701, 0.599, 0.7445, 0.599, 0.719, 0.6118, 0.719, 0.6118, 0.7445, 0.404, 0.703, 0.3796, 0.703, 0.3796, 0.6902, 0.404, 0.6902, 0.4551, 0.703, 0.4296, 0.703, 0.4296, 0.6902, 0.4551, 0.6902, 0.4296, 0.703, 0.404, 0.703, 0.404, 0.6902, 0.4296, 0.6902, 0.7065, 0.6332, 0.7065, 0.6068, 0.7203, 0.6068, 0.7203, 0.6332, 0.7065, 0.6886, 0.7065, 0.6609, 0.7203, 0.6609, 0.7203, 0.6886, 0.7065, 0.6609, 0.7065, 0.6332, 0.7203, 0.6332, 0.7203, 0.6609, 0.659, 0.7187, 0.659, 0.6945, 0.6717, 0.6945, 0.6717, 0.7187, 0.659, 0.7694, 0.659, 0.7441, 0.6717, 0.7441, 0.6717, 0.7694, 0.659, 0.7441, 0.659, 0.7187, 0.6717, 0.7187, 0.6717, 0.7441, 0.577, 0.7282, 0.577, 0.7086, 0.5872, 0.7086, 0.5872, 0.7282, 0.5647, 0.7691, 0.5647, 0.7486, 0.575, 0.7486, 0.575, 0.7691, 0.5647, 0.7486, 0.5647, 0.7282, 0.575, 0.7282, 0.575, 0.7486, 0.659, 0.7946, 0.659, 0.7694, 0.6717, 0.7694, 0.6717, 0.7946, 0.577, 0.7894, 0.577, 0.7691, 0.5872, 0.7691, 0.5872, 0.7894, 0.4582, 0.7612, 0.4656, 0.7612, 0.4709, 0.7559, 0.4709, 0.749, 0.466, 0.7442, 0.4586, 0.7442, 0.4533, 0.7494, 0.4533, 0.7563, 0.4767, 0.7385, 0.4642, 0.7384, 0.4554, 0.7292, 0.4553, 0.7166, 0.4641, 0.7077, 0.4767, 0.7079, 0.4855, 0.717, 0.4855, 0.7296, 0.539, 0.7077, 0.5301, 0.7167, 0.5286, 0.7161, 0.5384, 0.7063, 0.4767, 0.7385, 0.4855, 0.7296, 0.487, 0.7302, 0.4773, 0.74, 0.5515, 0.7078, 0.539, 0.7077, 0.5384, 0.7063, 0.5521, 0.7064, 0.4855, 0.7296, 0.4855, 0.717, 0.487, 0.7164, 0.487, 0.7302, 0.5601, 0.7169, 0.5515, 0.7078, 0.5521, 0.7064, 0.5616, 0.7163, 0.4855, 0.717, 0.4767, 0.7079, 0.4773, 0.7065, 0.487, 0.7164, 0.5601, 0.7296, 0.5601, 0.7169, 0.5616, 0.7163, 0.5616, 0.7302, 0.4767, 0.7079, 0.4641, 0.7077, 0.4635, 0.7063, 0.4773, 0.7065, 0.5514, 0.7385, 0.5601, 0.7296, 0.5616, 0.7302, 0.552, 0.74, 0.4641, 0.7077, 0.4553, 0.7166, 0.4539, 0.716, 0.4635, 0.7063, 0.5388, 0.7384, 0.5514, 0.7385, 0.552, 0.74, 0.5382, 0.7398, 0.4553, 0.7166, 0.4554, 0.7292, 0.454, 0.7299, 0.4539, 0.716, 0.5301, 0.7293, 0.5388, 0.7384, 0.5382, 0.7398, 0.5286, 0.7299, 0.4554, 0.7292, 0.4642, 0.7384, 0.4636, 0.7398, 0.454, 0.7299, 0.5301, 0.7167, 0.5301, 0.7293, 0.5286, 0.7299, 0.5286, 0.7161, 0.4642, 0.7384, 0.4767, 0.7385, 0.4773, 0.74, 0.4636, 0.7398, 0.4582, 0.7612, 0.4533, 0.7563, 0.4531, 0.7563, 0.4584, 0.7616, 0.4656, 0.7612, 0.4582, 0.7612, 0.4584, 0.7616, 0.4659, 0.7616, 0.4709, 0.7559, 0.4656, 0.7612, 0.4659, 0.7616, 0.4712, 0.7563, 0.4709, 0.749, 0.4709, 0.7559, 0.4712, 0.7563, 0.4712, 0.7488, 0.466, 0.7442, 0.4709, 0.749, 0.4712, 0.7488, 0.4659, 0.7435, 0.4586, 0.7442, 0.466, 0.7442, 0.4659, 0.7435, 0.4584, 0.7435, 0.4533, 0.7494, 0.4586, 0.7442, 0.4584, 0.7435, 0.4531, 0.7488, 0.4533, 0.7563, 0.4533, 0.7494, 0.4531, 0.7488, 0.4531, 0.7563, 0.539, 0.7077, 0.5515, 0.7078, 0.5601, 0.7169, 0.5601, 0.7296, 0.5514, 0.7385, 0.5388, 0.7384, 0.5301, 0.7293, 0.5301, 0.7167, 0.3451, 0.6934, 0.345, 0.7313, 0.3321, 0.7121, 0.3358, 0.6934, 0.1401, 0.745, 0.1452, 0.7502, 0.1342, 0.7517, 0.1289, 0.7512, 0.3358, 0.6934, 0.3321, 0.7121, 0.3207, 0.7105, 0.3266, 0.6933, 0.1377, 0.7691, 0.1342, 0.7517, 0.1452, 0.7502, 0.1488, 0.769, 0.1488, 0.769, 0.1452, 0.7502, 0.158, 0.7313, 0.1581, 0.769, 0.1703, 0.6934, 0.1703, 0.769, 0.1581, 0.769, 0.158, 0.7313, 0.158, 0.6934, 0.1101, 0.7443, 0.1401, 0.745, 0.1289, 0.7512, 0.1015, 0.75, 0.3001, 0.7313, 0.3282, 0.7313, 0.3272, 0.745, 0.2972, 0.7443, 0.2972, 0.7443, 0.3272, 0.745, 0.316, 0.7512, 0.2885, 0.75, 0.09836, 0.7124, 0.128, 0.7111, 0.1399, 0.7175, 0.109, 0.7184, 0.109, 0.7184, 0.1399, 0.7175, 0.1412, 0.7313, 0.1131, 0.7313, 0.1131, 0.7313, 0.1412, 0.7313, 0.1401, 0.745, 0.1101, 0.7443, 0.2961, 0.7184, 0.327, 0.7175, 0.3282, 0.7313, 0.3001, 0.7313, 0.3696, 0.6934, 0.3696, 0.769, 0.3573, 0.769, 0.3573, 0.6934, 0.1412, 0.7313, 0.158, 0.7313, 0.1452, 0.7502, 0.1401, 0.745, 0.1451, 0.7121, 0.1488, 0.6934, 0.158, 0.6934, 0.158, 0.7313, 0.3282, 0.7313, 0.345, 0.7313, 0.3322, 0.7502, 0.3272, 0.745, 0.1337, 0.7105, 0.1395, 0.6933, 0.1488, 0.6934, 0.1451, 0.7121, 0.327, 0.7175, 0.3321, 0.7121, 0.345, 0.7313, 0.3282, 0.7313, 0.3322, 0.7502, 0.3359, 0.769, 0.3248, 0.7691, 0.3213, 0.7517, 0.3272, 0.745, 0.3322, 0.7502, 0.3213, 0.7517, 0.316, 0.7512, 0.345, 0.7313, 0.3452, 0.769, 0.3359, 0.769, 0.3322, 0.7502, 0.1399, 0.7175, 0.1451, 0.7121, 0.158, 0.7313, 0.1412, 0.7313, 0.128, 0.7111, 0.1337, 0.7105, 0.1451, 0.7121, 0.1399, 0.7175, 0.3151, 0.7111, 0.3207, 0.7105, 0.3321, 0.7121, 0.327, 0.7175, 0.1703, 0.769, 0.1703, 0.6934, 0.1826, 0.6934, 0.1826, 0.769, 0.3573, 0.6934, 0.3573, 0.769, 0.3452, 0.769, 0.345, 0.7313, 0.3451, 0.6934, 0.2854, 0.7124, 0.3151, 0.7111, 0.327, 0.7175, 0.2961, 0.7184, 0.3868, 0.74, 0.3993, 0.74, 0.4093, 0.73, 0.4093, 0.7159, 0.4004, 0.7071, 0.3879, 0.7071, 0.378, 0.717, 0.378, 0.7311, 0.5243, 0.7484, 0.5205, 0.7444, 0.5209, 0.7435, 0.5253, 0.748, 0.3868, 0.74, 0.378, 0.7311, 0.3763, 0.7307, 0.3864, 0.7407, 0.5243, 0.7539, 0.5243, 0.7484, 0.5253, 0.748, 0.5253, 0.7543, 0.378, 0.7311, 0.378, 0.717, 0.3763, 0.7164, 0.3763, 0.7307, 0.5205, 0.7578, 0.5243, 0.7539, 0.5253, 0.7543, 0.5209, 0.7587, 0.378, 0.717, 0.3879, 0.7071, 0.3864, 0.7063, 0.3763, 0.7164, 0.515, 0.7577, 0.5205, 0.7578, 0.5209, 0.7587, 0.5146, 0.7587, 0.3879, 0.7071, 0.4004, 0.7071, 0.4006, 0.7063, 0.3864, 0.7063, 0.5112, 0.7538, 0.515, 0.7577, 0.5146, 0.7587, 0.5103, 0.7542, 0.4004, 0.7071, 0.4093, 0.7159, 0.4107, 0.7164, 0.4006, 0.7063, 0.5112, 0.7482, 0.5112, 0.7538, 0.5103, 0.7542, 0.5103, 0.7479, 0.4093, 0.7159, 0.4093, 0.73, 0.4107, 0.7307, 0.4107, 0.7164, 0.5151, 0.7444, 0.5112, 0.7482, 0.5103, 0.7479, 0.5146, 0.7434, 0.4093, 0.73, 0.3993, 0.74, 0.4006, 0.7407, 0.4107, 0.7307, 0.5205, 0.7444, 0.5151, 0.7444, 0.5146, 0.7434, 0.5209, 0.7435, 0.3993, 0.74, 0.3868, 0.74, 0.3864, 0.7407, 0.4006, 0.7407, 0.5243, 0.7484, 0.5243, 0.7539, 0.5205, 0.7578, 0.515, 0.7577, 0.5112, 0.7538, 0.5112, 0.7482, 0.5151, 0.7444, 0.5205, 0.7444, 0.7457, 0.7161, 0.7457, 0.6886, 0.7595, 0.6886, 0.7595, 0.7161, 0.5923, 0.703, 0.567, 0.703, 0.567, 0.6902, 0.5923, 0.6902, 0.6141, 0.7954, 0.6141, 0.7701, 0.6268, 0.7701, 0.6268, 0.7954, 0.7294, 0.7161, 0.7294, 0.6886, 0.7433, 0.6886, 0.7433, 0.7161, 0.6441, 0.7946, 0.6441, 0.7694, 0.6567, 0.7694, 0.6567, 0.7946, 0.7455, 0.746, 0.7455, 0.7265, 0.7557, 0.7265, 0.7557, 0.746, 0.7455, 0.8072, 0.7455, 0.7869, 0.7557, 0.7869, 0.7557, 0.8072, 0.7292, 0.7869, 0.7292, 0.7665, 0.7395, 0.7665, 0.7395, 0.7869, 0.7292, 0.7665, 0.7292, 0.746, 0.7395, 0.746, 0.7395, 0.7665, 0.6441, 0.7187, 0.6441, 0.6945, 0.6567, 0.6945, 0.6567, 0.7187, 0.6441, 0.7694, 0.6441, 0.7441, 0.6567, 0.7441, 0.6567, 0.7694, 0.6441, 0.7441, 0.6441, 0.7187, 0.6567, 0.7187, 0.6567, 0.7441, 0.7294, 0.6332, 0.7294, 0.6068, 0.7433, 0.6068, 0.7433, 0.6332, 0.7294, 0.6886, 0.7294, 0.6609, 0.7433, 0.6609, 0.7433, 0.6886, 0.7294, 0.6609, 0.7294, 0.6332, 0.7433, 0.6332, 0.7433, 0.6609, 0.6141, 0.719, 0.6141, 0.6945, 0.6268, 0.6945, 0.6268, 0.719, 0.6141, 0.7701, 0.6141, 0.7445, 0.6268, 0.7445, 0.6268, 0.7701, 0.6141, 0.7445, 0.6141, 0.719, 0.6268, 0.719, 0.6268, 0.7445, 0.5159, 0.703, 0.4914, 0.703, 0.4914, 0.6902, 0.5159, 0.6902, 0.567, 0.703, 0.5414, 0.703, 0.5414, 0.6902, 0.567, 0.6902, 0.5414, 0.703, 0.5159, 0.703, 0.5159, 0.6902, 0.5414, 0.6902, 0.7457, 0.6332, 0.7457, 0.6068, 0.7595, 0.6068, 0.7595, 0.6332, 0.7457, 0.6886, 0.7457, 0.6609, 0.7595, 0.6609, 0.7595, 0.6886, 0.7457, 0.6609, 0.7457, 0.6332, 0.7595, 0.6332, 0.7595, 0.6609, 0.6753, 0.7187, 0.6753, 0.6945, 0.6879, 0.6945, 0.6879, 0.7187, 0.6753, 0.7694, 0.6753, 0.7441, 0.6879, 0.7441, 0.6879, 0.7694, 0.6753, 0.7441, 0.6753, 0.7187, 0.6879, 0.7187, 0.6879, 0.7441, 0.7292, 0.746, 0.7292, 0.7265, 0.7395, 0.7265, 0.7395, 0.746, 0.7455, 0.7869, 0.7455, 0.7665, 0.7557, 0.7665, 0.7557, 0.7869, 0.7455, 0.7665, 0.7455, 0.746, 0.7557, 0.746, 0.7557, 0.7665, 0.6753, 0.7946, 0.6753, 0.7694, 0.6879, 0.7694, 0.6879, 0.7946, 0.7292, 0.8072, 0.7292, 0.7869, 0.7395, 0.7869, 0.7395, 0.8072, 0.3866, 0.785, 0.01867, 0.785, 0.01867, 0.7743, 0.3866, 0.7743, 0.7273, 0.5734, 0.7273, 0.02746, 0.7432, 0.02746, 0.7432, 0.5734, 0.7458, 0.5734, 0.7458, 0.02746, 0.7616, 0.02746, 0.7616, 0.5734, 0.3866, 0.7978, 0.01867, 0.7978, 0.01867, 0.7871, 0.3866, 0.7871, 0.3866, 0.8106, 0.01867, 0.8106, 0.01867, 0.7999, 0.3866, 0.7999, 0.6904, 0.5734, 0.6904, 0.02746, 0.7062, 0.02746, 0.7062, 0.5734, 0.7088, 0.5734, 0.7088, 0.02746, 0.7247, 0.02746, 0.7247, 0.5734, 0.9883, 0.3866, 0.9883, 0.01867, 0.999, 0.01867, 0.999, 0.3866, 0.9608, 0.8747, 0.9608, 0.4682, 0.9724, 0.4682, 0.9724, 0.8747, 0.9746, 0.8747, 0.9746, 0.4682, 0.9861, 0.4682, 0.9861, 0.8747, 0.9471, 0.4271, 0.9471, 0.02057, 0.9586, 0.02057, 0.9586, 0.4271, 0.9471, 0.8747, 0.9471, 0.4682, 0.9586, 0.4682, 0.9586, 0.8747, 0.9608, 0.4271, 0.9608, 0.02057, 0.9724, 0.02057, 0.9724, 0.4271, 0.9333, 0.4271, 0.9333, 0.02057, 0.9449, 0.02057, 0.9449, 0.4271, 0.9746, 0.4271, 0.9746, 0.02057, 0.9861, 0.02057, 0.9861, 0.4271, 0.9333, 0.8747, 0.9333, 0.4682, 0.9449, 0.4682, 0.9449, 0.8747, 0.8064, 0.9014, 0.8064, 0.4825, 0.8184, 0.4825, 0.8184, 0.9014, 0.8347, 0.4401, 0.8347, 0.02119, 0.8467, 0.02119, 0.8467, 0.4401, 0.8206, 0.4401, 0.8206, 0.02119, 0.8325, 0.02119, 0.8325, 0.4401, 0.8913, 0.9014, 0.8913, 0.4825, 0.9032, 0.4825, 0.9032, 0.9014, 0.8771, 0.9014, 0.8771, 0.4825, 0.8891, 0.4825, 0.8891, 0.9014, 0.7923, 0.4401, 0.7923, 0.02119, 0.8042, 0.02119, 0.8042, 0.4401, 0.7782, 0.4401, 0.7782, 0.02119, 0.7901, 0.02119, 0.7901, 0.4401, 0.8064, 0.4401, 0.8064, 0.02119, 0.8184, 0.02119, 0.8184, 0.4401, 0.8488, 0.4401, 0.8488, 0.02119, 0.8608, 0.02119, 0.8608, 0.4401, 0.7782, 0.9014, 0.7782, 0.4825, 0.7901, 0.4825, 0.7901, 0.9014, 0.7923, 0.9014, 0.7923, 0.4825, 0.8042, 0.4825, 0.8042, 0.9014, 0.9054, 0.4401, 0.9054, 0.02119, 0.9173, 0.02119, 0.9173, 0.4401, 0.863, 0.4401, 0.863, 0.02119, 0.8749, 0.02119, 0.8749, 0.4401, 0.8771, 0.4401, 0.8771, 0.02119, 0.8891, 0.02119, 0.8891, 0.4401, 0.8913, 0.4401, 0.8913, 0.02119, 0.9032, 0.02119, 0.9032, 0.4401, 0.764, 0.4401, 0.764, 0.02119, 0.776, 0.02119, 0.776, 0.4401, 0.9195, 0.4286, 0.9195, 0.02065, 0.9311, 0.02065, 0.9311, 0.4286, 0.9057, 0.8899, 0.9057, 0.4819, 0.9174, 0.4819, 0.9174, 0.8899, 0.9195, 0.8779, 0.9195, 0.4699, 0.9311, 0.4699, 0.9311, 0.8779, 0.7643, 0.8899, 0.7643, 0.4819, 0.776, 0.4819, 0.776, 0.8899, 0.8492, 0.8899, 0.8492, 0.4819, 0.8608, 0.4819, 0.8608, 0.8899, 0.8216, 0.8899, 0.8216, 0.4819, 0.8332, 0.4819, 0.8332, 0.8899, 0.8354, 0.8899, 0.8354, 0.4819, 0.847, 0.4819, 0.847, 0.8899, 0.863, 0.8899, 0.863, 0.4819, 0.8746, 0.4819, 0.8746, 0.8899])
me_cylinder_011.materials.append(mat_wirefence)
me_cylinder_011.use_remesh_preserve_volume = False
me_cylinder_011.use_remesh_preserve_attributes = False
me_cylinder_011.use_mirror_vertex_groups = False
me_cylinder_011.update()

# ---- objects
ob_fence_wire = bpy.data.objects.new('fence_wire', me_cylinder_014)
ob_plane = bpy.data.objects.new('Plane', me_plane_001)
ob_fence = bpy.data.objects.new('fence', me_cylinder_011)

# ---- transforms, parenting, visibility, modifiers, constraints
ob_fence_wire.location = (0.0, 3.0, 3.0)
ob_fence_wire.rotation_euler = (-3.142, -3.142, 8.742e-08)
ob_fence_wire.scale = (1.231, 1.231, 0.2335)
ob_fence_wire.lineart.crease_threshold = 0.0
ob_plane.location = (0.0, 0.0, 0.0)
ob_plane.scale = (1.868, 1.868, 1.868)
ob_plane.hide_viewport = True
ob_plane.lineart.crease_threshold = 0.0
ob_fence.location = (0.0, 3.0, 3.0)
ob_fence.rotation_euler = (-3.142, -3.142, 8.742e-08)
ob_fence.scale = (1.231, 1.231, 0.2335)
ob_fence.lineart.crease_threshold = 0.0

# ---- collection membership
col_collection_1.objects.link(ob_fence_wire)
col_collection_1.objects.link(ob_plane)
col_collection_1.objects.link(ob_fence)

# ---- scene / render settings (as saved in the file)
scene.frame_start = 1; scene.frame_end = 250; scene.frame_set(1)
scene.render.engine = 'BLENDER_EEVEE_NEXT'
scene.render.resolution_percentage = 50
scene.render.dither_intensity = 0.0
scene.cycles.use_denoising = False
scene.cycles.samples = 512
scene.cycles.sampling_pattern = 'TABULATED_SOBOL'
scene.cycles.light_sampling_threshold = 0.0
scene.cycles.use_adaptive_sampling = False
scene.cycles.use_light_tree = False
scene.cycles.blur_glossy = 0.0
scene.cycles.sample_clamp_indirect = 0.0
scene.cycles.bake_type = 'AO'
scene.view_settings.view_transform = 'Standard'
bpy.context.view_layer.update()

# ---- added for rendering (the .blend has no active camera and no usable light): camera, sun
cam_auto = bpy.data.cameras.new('AutoCamera')
cam_auto.lens = 50.0
cam_auto.sensor_width = 36.0
cam_auto.clip_end = 1000.0
ob_auto_camera = bpy.data.objects.new('AutoCamera', cam_auto)
scene.collection.objects.link(ob_auto_camera)
ob_auto_camera.location = (8.51924, -10.2231, 8.37811)
ob_auto_camera.rotation_euler = (1.09748, -7.21219e-08, 0.694738)
scene.camera = ob_auto_camera
light_auto_sun = bpy.data.lights.new('AutoSun', 'SUN')
light_auto_sun.energy = 3.0
light_auto_sun.angle = 0.0523599
ob_auto_sun = bpy.data.objects.new('AutoSun', light_auto_sun)
scene.collection.objects.link(ob_auto_sun)
ob_auto_sun.rotation_euler = (0.872665, 0.174533, 0.523599)
bpy.context.view_layer.update()
